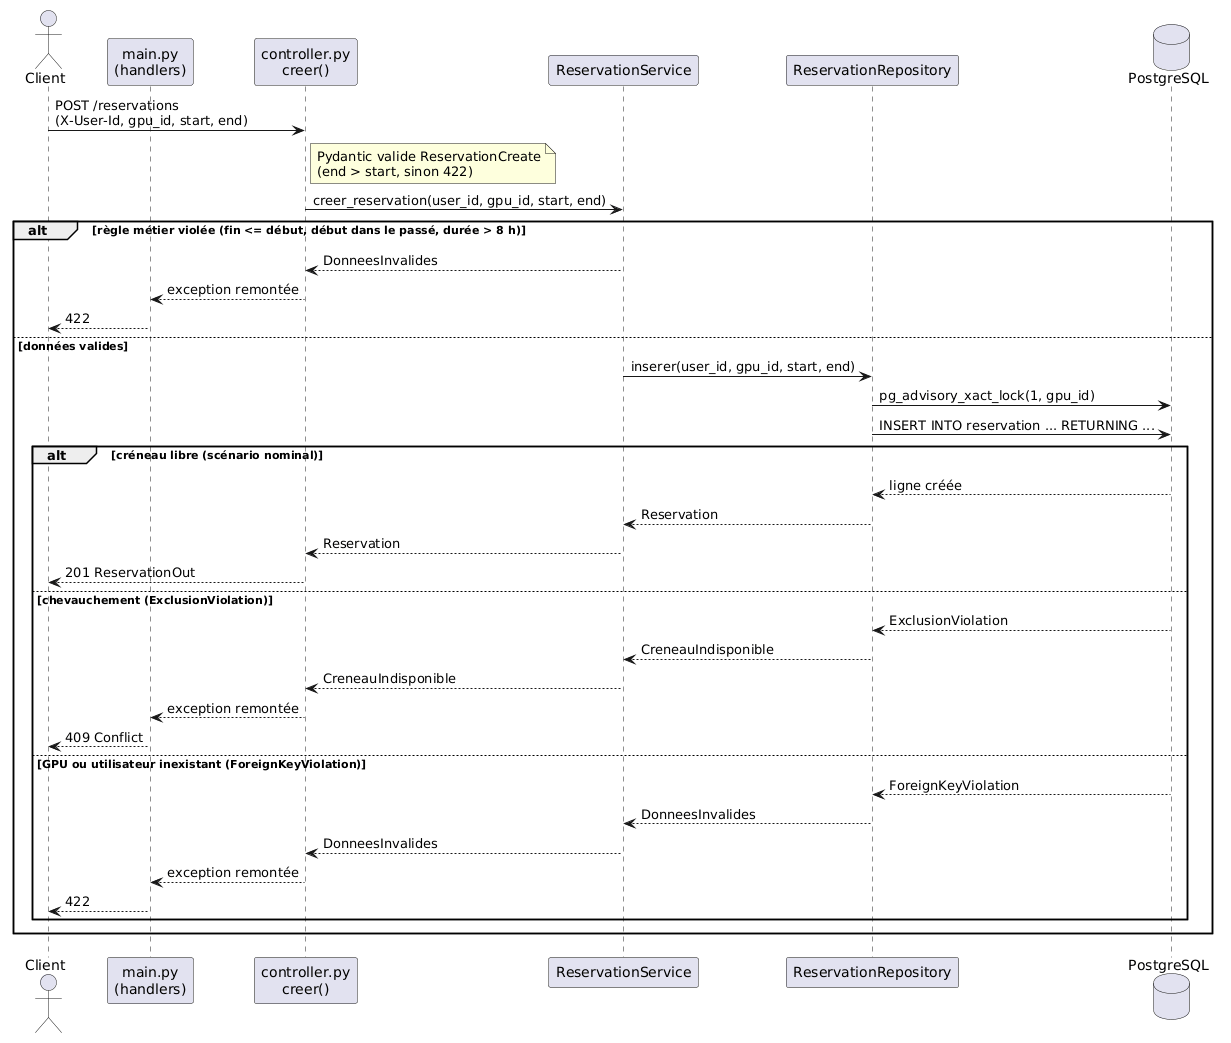

The diagram above was rendered by PlantUML. Its source (embedded in the PNG):
@startuml
actor Client
participant "main.py\n(handlers)" as Main
participant "controller.py\ncreer()" as C
participant ReservationService as S
participant ReservationRepository as R
database PostgreSQL as DB

Client -> C : POST /reservations\n(X-User-Id, gpu_id, start, end)
note right of C : Pydantic valide ReservationCreate\n(end > start, sinon 422)
C -> S : creer_reservation(user_id, gpu_id, start, end)

alt règle métier violée (fin <= début, début dans le passé, durée > 8 h)
  S --> C : DonneesInvalides
  C --> Main : exception remontée
  Main --> Client : 422
else données valides
  S -> R : inserer(user_id, gpu_id, start, end)
  R -> DB : pg_advisory_xact_lock(1, gpu_id)
  R -> DB : INSERT INTO reservation ... RETURNING ...

  alt créneau libre (scénario nominal)
    DB --> R : ligne créée
    R --> S : Reservation
    S --> C : Reservation
    C --> Client : 201 ReservationOut
  else chevauchement (ExclusionViolation)
    DB --> R : ExclusionViolation
    R --> S : CreneauIndisponible
    S --> C : CreneauIndisponible
    C --> Main : exception remontée
    Main --> Client : 409 Conflict
  else GPU ou utilisateur inexistant (ForeignKeyViolation)
    DB --> R : ForeignKeyViolation
    R --> S : DonneesInvalides
    S --> C : DonneesInvalides
    C --> Main : exception remontée
    Main --> Client : 422
  end
end
@enduml